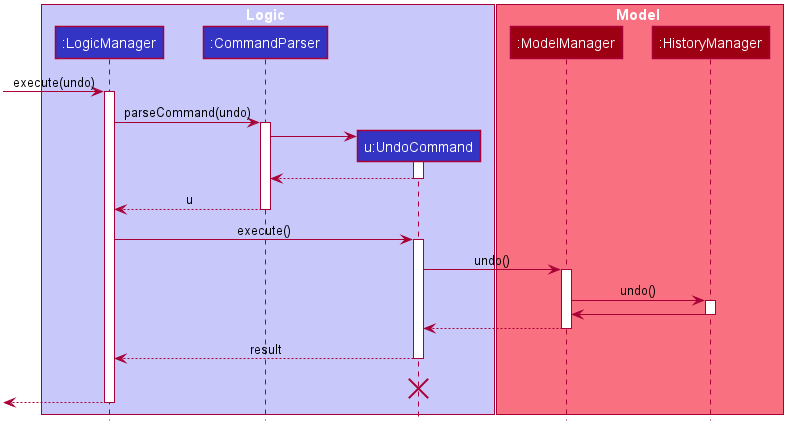

The diagram above was rendered by PlantUML. Its source (embedded in the PNG):
@startuml









skinparam BackgroundColor #FFFFFFF

skinparam Shadowing false

skinparam Class {
    FontColor #FFFFFF
    BorderThickness 1
    BorderColor #FFFFFF
    StereotypeFontColor #FFFFFF
    FontName Arial
}

skinparam Actor {
    BorderColor #000000
    Color #000000
    FontName Arial
}

skinparam Sequence {
    MessageAlign center
    BoxFontSize 15
    BoxPadding 0
    BoxFontColor #FFFFFF
    FontName Arial
}

skinparam Participant {
    FontColor #FFFFFFF
    Padding 20
}

skinparam MinClassWidth 50
skinparam ParticipantPadding 10
skinparam Shadowing false
skinparam DefaultTextAlignment center
skinparam packageStyle Rectangle

hide footbox
hide members
hide circle

box Logic #C8C8FA
participant ":LogicManager" as LogicManager #3333C4
participant ":CommandParser" as CommandParser #3333C4
participant "u:UndoCommand" as UndoCommand #3333C4
end box

box Model #F97181
participant ":ModelManager" as ModelManager #9D0012
participant ":HistoryManager" as HistoryManager #9D0012
end box
[-> LogicManager : execute(undo)
activate LogicManager

LogicManager -> CommandParser : parseCommand(undo)
activate CommandParser

create UndoCommand
CommandParser -> UndoCommand
activate UndoCommand

UndoCommand --> CommandParser
deactivate UndoCommand

CommandParser --> LogicManager : u
deactivate CommandParser

LogicManager -> UndoCommand : execute()
activate UndoCommand

UndoCommand -> ModelManager : undo()
activate ModelManager

ModelManager -> HistoryManager : undo()
activate HistoryManager

HistoryManager -> ModelManager :
deactivate HistoryManager

ModelManager --> UndoCommand
deactivate ModelManager

UndoCommand --> LogicManager : result
deactivate UndoCommand
UndoCommand -[hidden]-> LogicManager : result
destroy UndoCommand

[<--LogicManager
deactivate LogicManager
@enduml